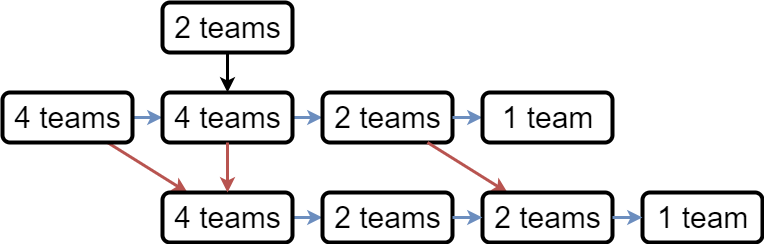

The diagram above was exported from draw.io. Its source (the exported page's mxGraphModel, read from the mxfile embedded in the PNG):
<mxGraphModel dx="1900" dy="618" grid="1" gridSize="10" guides="1" tooltips="1" connect="1" arrows="1" fold="1" page="1" pageScale="1" pageWidth="850" pageHeight="1100" math="0" shadow="0">
  <root>
    <mxCell id="0" />
    <mxCell id="1" parent="0" />
    <mxCell id="N-EjFKVmfLF0iz7wxQVQ-6" style="rounded=0;orthogonalLoop=1;jettySize=auto;html=1;strokeWidth=3;fillColor=#f8cecc;strokeColor=#b85450;" parent="1" edge="1" target="LAQcpx1af8HdffuPp7Ob-4" source="N-EjFKVmfLF0iz7wxQVQ-31">
      <mxGeometry relative="1" as="geometry">
        <mxPoint x="140" y="320" as="sourcePoint" />
        <mxPoint x="220" y="400" as="targetPoint" />
      </mxGeometry>
    </mxCell>
    <mxCell id="N-EjFKVmfLF0iz7wxQVQ-8" style="rounded=0;orthogonalLoop=1;jettySize=auto;html=1;fillColor=#dae8fc;strokeColor=#6c8ebf;strokeWidth=3;" parent="1" target="N-EjFKVmfLF0iz7wxQVQ-19" edge="1" source="N-EjFKVmfLF0iz7wxQVQ-31">
      <mxGeometry relative="1" as="geometry">
        <mxPoint x="270" y="70" as="sourcePoint" />
        <mxPoint x="215.71428571428578" y="160" as="targetPoint" />
      </mxGeometry>
    </mxCell>
    <mxCell id="N-EjFKVmfLF0iz7wxQVQ-25" style="rounded=0;orthogonalLoop=1;jettySize=auto;html=1;strokeWidth=3;fillColor=#dae8fc;strokeColor=#6c8ebf;" parent="1" source="N-EjFKVmfLF0iz7wxQVQ-19" target="N-EjFKVmfLF0iz7wxQVQ-24" edge="1">
      <mxGeometry relative="1" as="geometry" />
    </mxCell>
    <mxCell id="N-EjFKVmfLF0iz7wxQVQ-19" value="&lt;font style=&quot;font-size: 30px;&quot;&gt;4 teams&lt;/font&gt;" style="text;html=1;align=center;verticalAlign=middle;resizable=1;points=[];autosize=1;strokeColor=default;fillColor=none;strokeWidth=4;rounded=1;imageWidth=54;imageHeight=54;" parent="1" vertex="1">
      <mxGeometry x="160" y="130" width="130" height="50" as="geometry" />
    </mxCell>
    <mxCell id="N-EjFKVmfLF0iz7wxQVQ-24" value="&lt;font style=&quot;font-size: 30px;&quot;&gt;2 teams&lt;/font&gt;" style="text;html=1;align=center;verticalAlign=middle;resizable=1;points=[];autosize=1;strokeColor=default;fillColor=none;strokeWidth=4;rounded=1;imageWidth=54;imageHeight=54;" parent="1" vertex="1">
      <mxGeometry x="320" y="130" width="130" height="50" as="geometry" />
    </mxCell>
    <mxCell id="N-EjFKVmfLF0iz7wxQVQ-31" value="&lt;font style=&quot;font-size: 30px;&quot;&gt;4 teams&lt;/font&gt;" style="text;html=1;align=center;verticalAlign=middle;resizable=1;points=[];autosize=1;strokeColor=default;fillColor=none;strokeWidth=4;rounded=1;imageWidth=54;imageHeight=54;" parent="1" vertex="1">
      <mxGeometry y="130" width="130" height="50" as="geometry" />
    </mxCell>
    <mxCell id="N-EjFKVmfLF0iz7wxQVQ-46" style="rounded=0;orthogonalLoop=1;jettySize=auto;html=1;strokeWidth=3;fillColor=#dae8fc;strokeColor=#6c8ebf;" parent="1" source="N-EjFKVmfLF0iz7wxQVQ-24" target="LAQcpx1af8HdffuPp7Ob-1" edge="1">
      <mxGeometry relative="1" as="geometry">
        <mxPoint x="520" y="13" as="targetPoint" />
      </mxGeometry>
    </mxCell>
    <mxCell id="N-EjFKVmfLF0iz7wxQVQ-47" style="rounded=0;orthogonalLoop=1;jettySize=auto;html=1;strokeWidth=3;fillColor=#f8cecc;strokeColor=#b85450;" parent="1" source="N-EjFKVmfLF0iz7wxQVQ-24" target="LAQcpx1af8HdffuPp7Ob-6" edge="1">
      <mxGeometry relative="1" as="geometry">
        <mxPoint x="490" y="35" as="sourcePoint" />
        <mxPoint x="520" y="65" as="targetPoint" />
      </mxGeometry>
    </mxCell>
    <mxCell id="N-EjFKVmfLF0iz7wxQVQ-49" style="rounded=0;orthogonalLoop=1;jettySize=auto;html=1;strokeWidth=3;fillColor=#dae8fc;strokeColor=#6c8ebf;" parent="1" source="LAQcpx1af8HdffuPp7Ob-4" target="LAQcpx1af8HdffuPp7Ob-5" edge="1">
      <mxGeometry relative="1" as="geometry">
        <mxPoint x="480" y="215" as="sourcePoint" />
        <mxPoint x="520" y="225" as="targetPoint" />
      </mxGeometry>
    </mxCell>
    <mxCell id="LAQcpx1af8HdffuPp7Ob-1" value="&lt;font style=&quot;font-size: 30px;&quot;&gt;1 team&lt;/font&gt;" style="text;html=1;align=center;verticalAlign=middle;resizable=1;points=[];autosize=1;strokeColor=default;fillColor=none;strokeWidth=4;rounded=1;imageWidth=54;imageHeight=54;" vertex="1" parent="1">
      <mxGeometry x="480" y="130" width="130" height="50" as="geometry" />
    </mxCell>
    <mxCell id="LAQcpx1af8HdffuPp7Ob-2" value="&lt;font style=&quot;font-size: 30px;&quot;&gt;1 team&lt;/font&gt;" style="text;html=1;align=center;verticalAlign=middle;resizable=1;points=[];autosize=1;strokeColor=default;fillColor=none;strokeWidth=4;rounded=1;imageWidth=54;imageHeight=54;" vertex="1" parent="1">
      <mxGeometry x="640" y="230" width="120" height="50" as="geometry" />
    </mxCell>
    <mxCell id="LAQcpx1af8HdffuPp7Ob-8" style="rounded=0;orthogonalLoop=1;jettySize=auto;html=1;strokeWidth=3;" edge="1" parent="1" source="LAQcpx1af8HdffuPp7Ob-3">
      <mxGeometry relative="1" as="geometry">
        <mxPoint x="100" y="155" as="sourcePoint" />
        <mxPoint x="225" y="130" as="targetPoint" />
      </mxGeometry>
    </mxCell>
    <mxCell id="LAQcpx1af8HdffuPp7Ob-3" value="&lt;font style=&quot;font-size: 30px;&quot;&gt;2 teams&lt;/font&gt;" style="text;html=1;align=center;verticalAlign=middle;resizable=1;points=[];autosize=1;strokeColor=default;fillColor=none;strokeWidth=4;rounded=1;imageWidth=54;imageHeight=54;" vertex="1" parent="1">
      <mxGeometry x="160" y="40" width="130" height="50" as="geometry" />
    </mxCell>
    <mxCell id="LAQcpx1af8HdffuPp7Ob-4" value="&lt;font style=&quot;font-size: 30px;&quot;&gt;4&lt;/font&gt;&lt;span style=&quot;font-size: 30px; background-color: initial;&quot;&gt;&amp;nbsp;teams&lt;/span&gt;" style="text;html=1;align=center;verticalAlign=middle;resizable=1;points=[];autosize=1;strokeColor=default;fillColor=none;strokeWidth=4;rounded=1;imageWidth=54;imageHeight=54;" vertex="1" parent="1">
      <mxGeometry x="160" y="230" width="130" height="50" as="geometry" />
    </mxCell>
    <mxCell id="LAQcpx1af8HdffuPp7Ob-5" value="&lt;span style=&quot;font-size: 30px; background-color: initial;&quot;&gt;2&lt;/span&gt;&lt;span style=&quot;background-color: initial; font-size: 30px;&quot;&gt;&amp;nbsp;teams&lt;/span&gt;" style="text;html=1;align=center;verticalAlign=middle;resizable=1;points=[];autosize=1;strokeColor=default;fillColor=none;strokeWidth=4;rounded=1;imageWidth=54;imageHeight=54;" vertex="1" parent="1">
      <mxGeometry x="320" y="230" width="130" height="50" as="geometry" />
    </mxCell>
    <mxCell id="LAQcpx1af8HdffuPp7Ob-6" value="&lt;span style=&quot;font-size: 30px; background-color: initial;&quot;&gt;2 teams&lt;/span&gt;" style="text;html=1;align=center;verticalAlign=middle;resizable=1;points=[];autosize=1;strokeColor=default;fillColor=none;strokeWidth=4;rounded=1;imageWidth=54;imageHeight=54;" vertex="1" parent="1">
      <mxGeometry x="480" y="230" width="130" height="50" as="geometry" />
    </mxCell>
    <mxCell id="LAQcpx1af8HdffuPp7Ob-13" style="rounded=0;orthogonalLoop=1;jettySize=auto;html=1;strokeWidth=3;fillColor=#dae8fc;strokeColor=#6c8ebf;" edge="1" parent="1" source="LAQcpx1af8HdffuPp7Ob-6" target="LAQcpx1af8HdffuPp7Ob-2">
      <mxGeometry relative="1" as="geometry">
        <mxPoint x="510" y="215" as="sourcePoint" />
        <mxPoint x="600" y="240" as="targetPoint" />
      </mxGeometry>
    </mxCell>
    <mxCell id="LAQcpx1af8HdffuPp7Ob-15" style="rounded=0;orthogonalLoop=1;jettySize=auto;html=1;strokeWidth=3;fillColor=#dae8fc;strokeColor=#6c8ebf;" edge="1" parent="1" source="LAQcpx1af8HdffuPp7Ob-5" target="LAQcpx1af8HdffuPp7Ob-6">
      <mxGeometry relative="1" as="geometry">
        <mxPoint x="520" y="225" as="sourcePoint" />
        <mxPoint x="560" y="215" as="targetPoint" />
      </mxGeometry>
    </mxCell>
    <mxCell id="LAQcpx1af8HdffuPp7Ob-16" style="rounded=0;orthogonalLoop=1;jettySize=auto;html=1;strokeWidth=3;fillColor=#f8cecc;strokeColor=#b85450;" edge="1" parent="1" source="N-EjFKVmfLF0iz7wxQVQ-19" target="LAQcpx1af8HdffuPp7Ob-4">
      <mxGeometry relative="1" as="geometry">
        <mxPoint x="420" y="190" as="sourcePoint" />
        <mxPoint x="311" y="185" as="targetPoint" />
      </mxGeometry>
    </mxCell>
  </root>
</mxGraphModel>